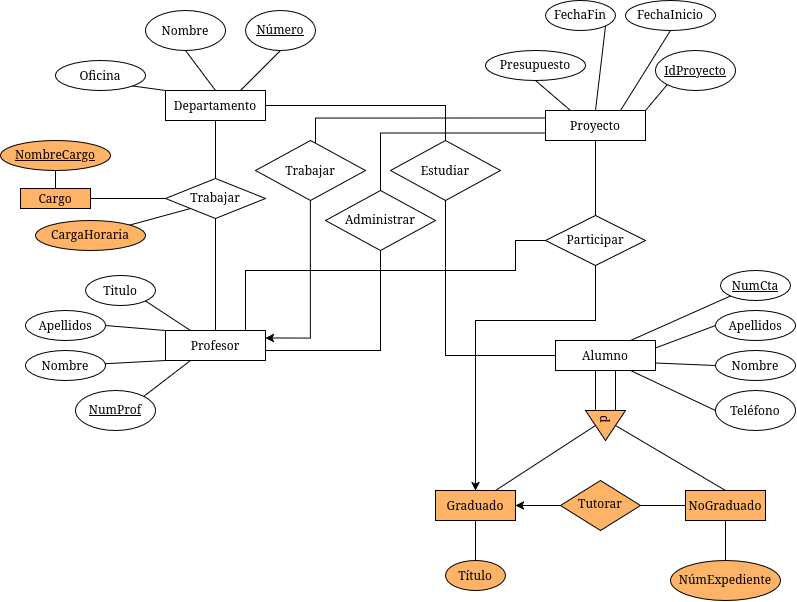

The diagram above was exported from draw.io. Its source (the exported page's mxGraphModel, read from the mxfile embedded in the PNG):
<mxGraphModel dx="918" dy="572" grid="1" gridSize="10" guides="1" tooltips="1" connect="1" arrows="1" fold="1" page="1" pageScale="1" pageWidth="850" pageHeight="1100" math="0" shadow="0">
  <root>
    <mxCell id="0" />
    <mxCell id="1" parent="0" />
    <mxCell id="PRJRamQgsi9zCj4S84YG-1" parent="1" style="rounded=0;whiteSpace=wrap;html=1;" value="Departamento" vertex="1">
      <mxGeometry height="30" width="100" x="210" y="130" as="geometry" />
    </mxCell>
    <mxCell id="PRJRamQgsi9zCj4S84YG-2" parent="1" style="ellipse;whiteSpace=wrap;html=1;shapeInside=1;" value="&lt;u&gt;Número&lt;/u&gt;" vertex="1">
      <mxGeometry height="40" width="70" x="290" y="50" as="geometry" />
    </mxCell>
    <mxCell id="PRJRamQgsi9zCj4S84YG-3" edge="1" parent="1" source="PRJRamQgsi9zCj4S84YG-1" style="endArrow=none;html=1;rounded=0;entryX=0.5;entryY=1;entryDx=0;entryDy=0;exitX=0.75;exitY=0;exitDx=0;exitDy=0;" target="PRJRamQgsi9zCj4S84YG-2" value="">
      <mxGeometry height="50" relative="1" width="50" as="geometry">
        <mxPoint x="300.32" y="120" as="sourcePoint" />
        <mxPoint x="440" y="260" as="targetPoint" />
      </mxGeometry>
    </mxCell>
    <mxCell id="PRJRamQgsi9zCj4S84YG-4" parent="1" style="ellipse;whiteSpace=wrap;html=1;shapeInside=1;" value="Nombre&lt;div&gt;&lt;br/&gt;&lt;/div&gt;" vertex="1">
      <mxGeometry height="40" width="80" x="190" y="50" as="geometry" />
    </mxCell>
    <mxCell id="PRJRamQgsi9zCj4S84YG-5" edge="1" parent="1" source="PRJRamQgsi9zCj4S84YG-1" style="endArrow=none;html=1;rounded=0;exitX=0.5;exitY=0;exitDx=0;exitDy=0;entryX=0.5;entryY=1;entryDx=0;entryDy=0;" target="PRJRamQgsi9zCj4S84YG-4" value="">
      <mxGeometry height="50" relative="1" width="50" as="geometry">
        <mxPoint x="390" y="310" as="sourcePoint" />
        <mxPoint x="440" y="260" as="targetPoint" />
      </mxGeometry>
    </mxCell>
    <mxCell id="PRJRamQgsi9zCj4S84YG-6" parent="1" style="ellipse;whiteSpace=wrap;html=1;shapeInside=1;" value="Oficina" vertex="1">
      <mxGeometry height="30" width="90" x="100" y="100" as="geometry" />
    </mxCell>
    <mxCell id="PRJRamQgsi9zCj4S84YG-7" edge="1" parent="1" source="PRJRamQgsi9zCj4S84YG-1" style="endArrow=none;html=1;rounded=0;entryX=1;entryY=1;entryDx=0;entryDy=0;exitX=0;exitY=0;exitDx=0;exitDy=0;" target="PRJRamQgsi9zCj4S84YG-6" value="">
      <mxGeometry height="50" relative="1" width="50" as="geometry">
        <mxPoint x="390" y="310" as="sourcePoint" />
        <mxPoint x="440" y="260" as="targetPoint" />
      </mxGeometry>
    </mxCell>
    <mxCell id="PRJRamQgsi9zCj4S84YG-65" edge="1" parent="1" source="PRJRamQgsi9zCj4S84YG-8" style="edgeStyle=orthogonalEdgeStyle;rounded=0;orthogonalLoop=1;jettySize=auto;html=1;entryX=0.5;entryY=1;entryDx=0;entryDy=0;endArrow=none;endFill=0;" target="PRJRamQgsi9zCj4S84YG-62">
      <mxGeometry relative="1" as="geometry">
        <Array as="points">
          <mxPoint x="425" y="390" />
        </Array>
      </mxGeometry>
    </mxCell>
    <mxCell id="T2B5gQyW4_qpr98a0c0b-30" edge="1" parent="1" source="PRJRamQgsi9zCj4S84YG-8" style="edgeStyle=orthogonalEdgeStyle;rounded=0;orthogonalLoop=1;jettySize=auto;html=1;entryX=0;entryY=0.5;entryDx=0;entryDy=0;endArrow=none;endFill=0;" target="PRJRamQgsi9zCj4S84YG-70">
      <mxGeometry relative="1" as="geometry">
        <Array as="points">
          <mxPoint x="290.04" y="310.04" />
          <mxPoint x="560.04" y="310.04" />
          <mxPoint x="560.04" y="280.04" />
        </Array>
      </mxGeometry>
    </mxCell>
    <mxCell id="PRJRamQgsi9zCj4S84YG-8" parent="1" style="rounded=0;whiteSpace=wrap;html=1;" value="Profesor" vertex="1">
      <mxGeometry height="30" width="100" x="210" y="370" as="geometry" />
    </mxCell>
    <mxCell id="PRJRamQgsi9zCj4S84YG-9" parent="1" style="ellipse;whiteSpace=wrap;html=1;shapeInside=1;" value="&lt;u&gt;NumProf&lt;/u&gt;" vertex="1">
      <mxGeometry height="40" width="80" x="120" y="430" as="geometry" />
    </mxCell>
    <mxCell id="PRJRamQgsi9zCj4S84YG-10" edge="1" parent="1" source="PRJRamQgsi9zCj4S84YG-8" style="endArrow=none;html=1;rounded=0;exitX=0.25;exitY=1;exitDx=0;exitDy=0;entryX=1;entryY=0;entryDx=0;entryDy=0;" target="PRJRamQgsi9zCj4S84YG-9" value="">
      <mxGeometry height="50" relative="1" width="50" as="geometry">
        <mxPoint x="390" y="310" as="sourcePoint" />
        <mxPoint x="440" y="260" as="targetPoint" />
      </mxGeometry>
    </mxCell>
    <mxCell id="PRJRamQgsi9zCj4S84YG-11" parent="1" style="ellipse;whiteSpace=wrap;html=1;shapeInside=1;" value="Nombre" vertex="1">
      <mxGeometry height="30" width="80" x="70" y="390" as="geometry" />
    </mxCell>
    <mxCell id="PRJRamQgsi9zCj4S84YG-12" edge="1" parent="1" source="PRJRamQgsi9zCj4S84YG-8" style="endArrow=none;html=1;rounded=0;exitX=0;exitY=1;exitDx=0;exitDy=0;" target="PRJRamQgsi9zCj4S84YG-11" value="">
      <mxGeometry height="50" relative="1" width="50" as="geometry">
        <mxPoint x="325" y="370" as="sourcePoint" />
        <mxPoint x="240" y="300" as="targetPoint" />
      </mxGeometry>
    </mxCell>
    <mxCell id="PRJRamQgsi9zCj4S84YG-13" parent="1" style="ellipse;whiteSpace=wrap;html=1;shapeInside=1;" value="Apellidos" vertex="1">
      <mxGeometry height="30" width="80" x="70" y="350" as="geometry" />
    </mxCell>
    <mxCell id="PRJRamQgsi9zCj4S84YG-14" edge="1" parent="1" source="PRJRamQgsi9zCj4S84YG-8" style="endArrow=none;html=1;rounded=0;entryX=1;entryY=0.5;entryDx=0;entryDy=0;exitX=0;exitY=0;exitDx=0;exitDy=0;" target="PRJRamQgsi9zCj4S84YG-13" value="">
      <mxGeometry height="50" relative="1" width="50" as="geometry">
        <mxPoint x="260" y="360" as="sourcePoint" />
        <mxPoint x="230" y="290" as="targetPoint" />
      </mxGeometry>
    </mxCell>
    <mxCell id="PRJRamQgsi9zCj4S84YG-15" parent="1" style="ellipse;whiteSpace=wrap;html=1;shapeInside=1;" value="Titulo" vertex="1">
      <mxGeometry height="30" width="70" x="130" y="315" as="geometry" />
    </mxCell>
    <mxCell id="PRJRamQgsi9zCj4S84YG-16" edge="1" parent="1" source="PRJRamQgsi9zCj4S84YG-8" style="endArrow=none;html=1;rounded=0;exitX=0.25;exitY=0;exitDx=0;exitDy=0;entryX=1;entryY=1;entryDx=0;entryDy=0;" target="PRJRamQgsi9zCj4S84YG-15" value="">
      <mxGeometry height="50" relative="1" width="50" as="geometry">
        <mxPoint x="100" y="410" as="sourcePoint" />
        <mxPoint x="210" y="340" as="targetPoint" />
      </mxGeometry>
    </mxCell>
    <mxCell id="PRJRamQgsi9zCj4S84YG-37" parent="1" style="rounded=0;whiteSpace=wrap;html=1;" value="Alumno" vertex="1">
      <mxGeometry height="30" width="100" x="600" y="380" as="geometry" />
    </mxCell>
    <mxCell id="PRJRamQgsi9zCj4S84YG-38" parent="1" style="ellipse;whiteSpace=wrap;html=1;shapeInside=1;" value="Teléfono" vertex="1">
      <mxGeometry height="40" width="80" x="760" y="430" as="geometry" />
    </mxCell>
    <mxCell id="PRJRamQgsi9zCj4S84YG-39" edge="1" parent="1" source="PRJRamQgsi9zCj4S84YG-37" style="endArrow=none;html=1;rounded=0;entryX=0;entryY=0.5;entryDx=0;entryDy=0;exitX=0.75;exitY=1;exitDx=0;exitDy=0;" target="PRJRamQgsi9zCj4S84YG-38" value="">
      <mxGeometry height="50" relative="1" width="50" as="geometry">
        <mxPoint x="680" y="420" as="sourcePoint" />
        <mxPoint x="830" y="250" as="targetPoint" />
      </mxGeometry>
    </mxCell>
    <mxCell id="PRJRamQgsi9zCj4S84YG-40" parent="1" style="ellipse;whiteSpace=wrap;html=1;shapeInside=1;" value="Nombre" vertex="1">
      <mxGeometry height="30" width="80" x="760" y="390" as="geometry" />
    </mxCell>
    <mxCell id="PRJRamQgsi9zCj4S84YG-41" edge="1" parent="1" source="PRJRamQgsi9zCj4S84YG-37" style="endArrow=none;html=1;rounded=0;entryX=0;entryY=0.5;entryDx=0;entryDy=0;exitX=1;exitY=0.75;exitDx=0;exitDy=0;" target="PRJRamQgsi9zCj4S84YG-40" value="">
      <mxGeometry height="50" relative="1" width="50" as="geometry">
        <mxPoint x="720" y="400" as="sourcePoint" />
        <mxPoint x="630" y="290" as="targetPoint" />
      </mxGeometry>
    </mxCell>
    <mxCell id="PRJRamQgsi9zCj4S84YG-42" parent="1" style="ellipse;whiteSpace=wrap;html=1;shapeInside=1;" value="Apellidos" vertex="1">
      <mxGeometry height="30" width="80" x="760" y="350" as="geometry" />
    </mxCell>
    <mxCell id="PRJRamQgsi9zCj4S84YG-43" edge="1" parent="1" source="PRJRamQgsi9zCj4S84YG-37" style="endArrow=none;html=1;rounded=0;entryX=0;entryY=0.5;entryDx=0;entryDy=0;exitX=1;exitY=0.25;exitDx=0;exitDy=0;" target="PRJRamQgsi9zCj4S84YG-42" value="">
      <mxGeometry height="50" relative="1" width="50" as="geometry">
        <mxPoint x="650" y="350" as="sourcePoint" />
        <mxPoint x="620" y="280" as="targetPoint" />
      </mxGeometry>
    </mxCell>
    <mxCell id="PRJRamQgsi9zCj4S84YG-44" parent="1" style="ellipse;whiteSpace=wrap;html=1;shapeInside=1;" value="&lt;u&gt;NumCta&lt;/u&gt;" vertex="1">
      <mxGeometry height="30" width="70" x="765" y="310" as="geometry" />
    </mxCell>
    <mxCell id="PRJRamQgsi9zCj4S84YG-45" edge="1" parent="1" source="PRJRamQgsi9zCj4S84YG-37" style="endArrow=none;html=1;rounded=0;exitX=0.75;exitY=0;exitDx=0;exitDy=0;entryX=0;entryY=1;entryDx=0;entryDy=0;" target="PRJRamQgsi9zCj4S84YG-44" value="">
      <mxGeometry height="50" relative="1" width="50" as="geometry">
        <mxPoint x="490" y="400" as="sourcePoint" />
        <mxPoint x="600" y="330" as="targetPoint" />
      </mxGeometry>
    </mxCell>
    <mxCell id="PRJRamQgsi9zCj4S84YG-46" parent="1" style="rounded=0;whiteSpace=wrap;html=1;" value="Proyecto" vertex="1">
      <mxGeometry height="30" width="100" x="590" y="150" as="geometry" />
    </mxCell>
    <mxCell id="PRJRamQgsi9zCj4S84YG-47" parent="1" style="ellipse;whiteSpace=wrap;html=1;shapeInside=1;" value="&lt;u&gt;IdProyecto&lt;/u&gt;" vertex="1">
      <mxGeometry height="40" width="80" x="700" y="90" as="geometry" />
    </mxCell>
    <mxCell id="PRJRamQgsi9zCj4S84YG-48" edge="1" parent="1" source="PRJRamQgsi9zCj4S84YG-46" style="endArrow=none;html=1;rounded=0;exitX=1;exitY=0;exitDx=0;exitDy=0;entryX=0;entryY=1;entryDx=0;entryDy=0;" target="PRJRamQgsi9zCj4S84YG-47" value="">
      <mxGeometry height="50" relative="1" width="50" as="geometry">
        <mxPoint x="770" y="80" as="sourcePoint" />
        <mxPoint x="820" y="30" as="targetPoint" />
      </mxGeometry>
    </mxCell>
    <mxCell id="PRJRamQgsi9zCj4S84YG-49" parent="1" style="ellipse;whiteSpace=wrap;html=1;shapeInside=1;" value="FechaInicio" vertex="1">
      <mxGeometry height="30" width="90" x="670" y="40" as="geometry" />
    </mxCell>
    <mxCell id="PRJRamQgsi9zCj4S84YG-50" edge="1" parent="1" source="PRJRamQgsi9zCj4S84YG-46" style="endArrow=none;html=1;rounded=0;entryX=0.5;entryY=1;entryDx=0;entryDy=0;exitX=0.75;exitY=0;exitDx=0;exitDy=0;" target="PRJRamQgsi9zCj4S84YG-49" value="">
      <mxGeometry height="50" relative="1" width="50" as="geometry">
        <mxPoint x="705" y="140" as="sourcePoint" />
        <mxPoint x="620" y="70" as="targetPoint" />
      </mxGeometry>
    </mxCell>
    <mxCell id="PRJRamQgsi9zCj4S84YG-51" parent="1" style="ellipse;whiteSpace=wrap;html=1;shapeInside=1;" value="Presupuesto" vertex="1">
      <mxGeometry height="30" width="100" x="530" y="90" as="geometry" />
    </mxCell>
    <mxCell id="PRJRamQgsi9zCj4S84YG-52" edge="1" parent="1" source="PRJRamQgsi9zCj4S84YG-46" style="endArrow=none;html=1;rounded=0;entryX=0.5;entryY=1;entryDx=0;entryDy=0;exitX=0.25;exitY=0;exitDx=0;exitDy=0;" target="PRJRamQgsi9zCj4S84YG-51" value="">
      <mxGeometry height="50" relative="1" width="50" as="geometry">
        <mxPoint x="640" y="130" as="sourcePoint" />
        <mxPoint x="610" y="60" as="targetPoint" />
      </mxGeometry>
    </mxCell>
    <mxCell id="PRJRamQgsi9zCj4S84YG-53" parent="1" style="ellipse;whiteSpace=wrap;html=1;shapeInside=1;" value="FechaFin&lt;div&gt;&lt;br/&gt;&lt;/div&gt;" vertex="1">
      <mxGeometry height="30" width="70" x="590" y="40" as="geometry" />
    </mxCell>
    <mxCell id="PRJRamQgsi9zCj4S84YG-54" edge="1" parent="1" source="PRJRamQgsi9zCj4S84YG-46" style="endArrow=none;html=1;rounded=0;entryX=1;entryY=1;entryDx=0;entryDy=0;exitX=0.5;exitY=0;exitDx=0;exitDy=0;" target="PRJRamQgsi9zCj4S84YG-53" value="">
      <mxGeometry height="50" relative="1" width="50" as="geometry">
        <mxPoint x="630" y="60" as="sourcePoint" />
        <mxPoint x="590" y="110" as="targetPoint" />
      </mxGeometry>
    </mxCell>
    <mxCell id="PRJRamQgsi9zCj4S84YG-56" edge="1" parent="1" source="PRJRamQgsi9zCj4S84YG-55" style="endArrow=none;html=1;rounded=0;entryX=0.5;entryY=1;entryDx=0;entryDy=0;exitX=0.5;exitY=0;exitDx=0;exitDy=0;" target="PRJRamQgsi9zCj4S84YG-1" value="">
      <mxGeometry height="50" relative="1" width="50" as="geometry">
        <mxPoint x="260" y="210" as="sourcePoint" />
        <mxPoint x="270" y="170" as="targetPoint" />
      </mxGeometry>
    </mxCell>
    <mxCell id="PRJRamQgsi9zCj4S84YG-57" edge="1" parent="1" source="PRJRamQgsi9zCj4S84YG-8" style="endArrow=none;html=1;rounded=0;exitX=0.5;exitY=0;exitDx=0;exitDy=0;entryX=0.5;entryY=1;entryDx=0;entryDy=0;" target="PRJRamQgsi9zCj4S84YG-55" value="">
      <mxGeometry height="50" relative="1" width="50" as="geometry">
        <mxPoint x="310" y="340" as="sourcePoint" />
        <mxPoint x="270" y="300" as="targetPoint" />
      </mxGeometry>
    </mxCell>
    <mxCell id="PRJRamQgsi9zCj4S84YG-55" parent="1" style="rhombus;whiteSpace=wrap;html=1;shapeInside=1;" value="Trabajar" vertex="1">
      <mxGeometry height="40" width="100" x="210" y="218" as="geometry" />
    </mxCell>
    <mxCell id="PRJRamQgsi9zCj4S84YG-58" parent="1" style="rhombus;whiteSpace=wrap;html=1;shapeInside=1;" value="Estudiar&lt;div&gt;&lt;br&gt;&lt;/div&gt;" vertex="1">
      <mxGeometry height="60" width="110" x="435" y="180" as="geometry" />
    </mxCell>
    <mxCell id="PRJRamQgsi9zCj4S84YG-59" edge="1" parent="1" source="PRJRamQgsi9zCj4S84YG-58" style="endArrow=none;html=1;rounded=0;entryX=1;entryY=0.5;entryDx=0;entryDy=0;exitX=0.5;exitY=0;exitDx=0;exitDy=0;" target="PRJRamQgsi9zCj4S84YG-1" value="">
      <mxGeometry height="50" relative="1" width="50" as="geometry">
        <Array as="points">
          <mxPoint x="490" y="145" />
        </Array>
        <mxPoint x="450" y="260" as="sourcePoint" />
        <mxPoint x="500" y="210" as="targetPoint" />
      </mxGeometry>
    </mxCell>
    <mxCell id="PRJRamQgsi9zCj4S84YG-60" edge="1" parent="1" source="PRJRamQgsi9zCj4S84YG-37" style="endArrow=none;html=1;rounded=0;entryX=0.5;entryY=1;entryDx=0;entryDy=0;exitX=0;exitY=0.5;exitDx=0;exitDy=0;" target="PRJRamQgsi9zCj4S84YG-58" value="">
      <mxGeometry height="50" relative="1" width="50" as="geometry">
        <Array as="points">
          <mxPoint x="490" y="395" />
        </Array>
        <mxPoint x="440" y="400" as="sourcePoint" />
        <mxPoint x="490" y="300" as="targetPoint" />
      </mxGeometry>
    </mxCell>
    <mxCell id="PRJRamQgsi9zCj4S84YG-61" edge="1" parent="1" source="PRJRamQgsi9zCj4S84YG-62" style="endArrow=none;html=1;rounded=0;exitX=0.5;exitY=0;exitDx=0;exitDy=0;entryX=0;entryY=0.75;entryDx=0;entryDy=0;" target="PRJRamQgsi9zCj4S84YG-46" value="">
      <mxGeometry height="50" relative="1" width="50" as="geometry">
        <Array as="points">
          <mxPoint x="425" y="172.5" />
        </Array>
        <mxPoint x="430" y="260" as="sourcePoint" />
        <mxPoint x="590" y="220" as="targetPoint" />
      </mxGeometry>
    </mxCell>
    <mxCell id="PRJRamQgsi9zCj4S84YG-62" parent="1" style="rhombus;whiteSpace=wrap;html=1;shapeInside=1;" value="Administrar&lt;div&gt;&lt;br&gt;&lt;/div&gt;" vertex="1">
      <mxGeometry height="60" width="110" x="370" y="230" as="geometry" />
    </mxCell>
    <mxCell id="PRJRamQgsi9zCj4S84YG-67" edge="1" parent="1" source="PRJRamQgsi9zCj4S84YG-66" style="edgeStyle=orthogonalEdgeStyle;rounded=0;orthogonalLoop=1;jettySize=auto;html=1;entryX=1;entryY=0.25;entryDx=0;entryDy=0;endArrow=classic;endFill=1;" target="PRJRamQgsi9zCj4S84YG-8">
      <mxGeometry relative="1" as="geometry" />
    </mxCell>
    <mxCell id="PRJRamQgsi9zCj4S84YG-68" edge="1" parent="1" source="PRJRamQgsi9zCj4S84YG-66" style="edgeStyle=orthogonalEdgeStyle;rounded=0;orthogonalLoop=1;jettySize=auto;html=1;entryX=0;entryY=0.25;entryDx=0;entryDy=0;endArrow=none;endFill=0;" target="PRJRamQgsi9zCj4S84YG-46">
      <mxGeometry relative="1" as="geometry">
        <Array as="points">
          <mxPoint x="360" y="157.51" />
        </Array>
      </mxGeometry>
    </mxCell>
    <mxCell id="PRJRamQgsi9zCj4S84YG-66" parent="1" style="rhombus;whiteSpace=wrap;html=1;shapeInside=1;" value="Trabajar" vertex="1">
      <mxGeometry height="60" width="110" x="300" y="180" as="geometry" />
    </mxCell>
    <mxCell id="PRJRamQgsi9zCj4S84YG-71" edge="1" parent="1" source="PRJRamQgsi9zCj4S84YG-70" style="edgeStyle=orthogonalEdgeStyle;rounded=0;orthogonalLoop=1;jettySize=auto;html=1;entryX=0.5;entryY=1;entryDx=0;entryDy=0;endArrow=none;endFill=0;" target="PRJRamQgsi9zCj4S84YG-46">
      <mxGeometry relative="1" as="geometry" />
    </mxCell>
    <mxCell id="PRJRamQgsi9zCj4S84YG-70" parent="1" style="rhombus;whiteSpace=wrap;html=1;shapeInside=1;fillColor=light-dark(#FFFFFF,#FF9933);" value="Participar" vertex="1">
      <mxGeometry height="50" width="100" x="590" y="255" as="geometry" />
    </mxCell>
    <mxCell id="PRJRamQgsi9zCj4S84YG-72" edge="1" parent="1" source="PRJRamQgsi9zCj4S84YG-70" style="edgeStyle=orthogonalEdgeStyle;rounded=0;orthogonalLoop=1;jettySize=auto;html=1;entryX=0.5;entryY=0;entryDx=0;entryDy=0;" target="T2B5gQyW4_qpr98a0c0b-8">
      <mxGeometry relative="1" as="geometry">
        <Array as="points">
          <mxPoint x="640" y="360" />
          <mxPoint x="520" y="360" />
        </Array>
      </mxGeometry>
    </mxCell>
    <mxCell id="T2B5gQyW4_qpr98a0c0b-6" edge="1" parent="1" source="T2B5gQyW4_qpr98a0c0b-4" style="edgeStyle=orthogonalEdgeStyle;rounded=0;orthogonalLoop=1;jettySize=auto;html=1;entryX=0.5;entryY=1;entryDx=0;entryDy=0;endArrow=none;endFill=0;exitX=0;exitY=0.5;exitDx=0;exitDy=0;" target="PRJRamQgsi9zCj4S84YG-37">
      <mxGeometry relative="1" as="geometry">
        <Array as="points">
          <mxPoint x="640" y="450.1" />
          <mxPoint x="640" y="410.1" />
        </Array>
      </mxGeometry>
    </mxCell>
    <mxCell id="T2B5gQyW4_qpr98a0c0b-7" edge="1" parent="1" source="T2B5gQyW4_qpr98a0c0b-4" style="edgeStyle=orthogonalEdgeStyle;rounded=0;orthogonalLoop=1;jettySize=auto;html=1;entryX=0.5;entryY=1;entryDx=0;entryDy=0;exitX=0;exitY=0.5;exitDx=0;exitDy=0;endArrow=none;endFill=0;" target="PRJRamQgsi9zCj4S84YG-37">
      <mxGeometry relative="1" as="geometry">
        <Array as="points">
          <mxPoint x="660.01" y="450.01" />
          <mxPoint x="660.01" y="410.01" />
        </Array>
      </mxGeometry>
    </mxCell>
    <mxCell id="T2B5gQyW4_qpr98a0c0b-4" parent="1" style="triangle;whiteSpace=wrap;html=1;shapeInside=1;rotation=90;fillColor=light-dark(#FFB366,#FF9933);" value="d" vertex="1">
      <mxGeometry height="40" width="30" x="635" y="445" as="geometry" />
    </mxCell>
    <mxCell id="T2B5gQyW4_qpr98a0c0b-8" parent="1" style="rounded=0;whiteSpace=wrap;html=1;fillColor=light-dark(#FFB366,#FF9933);" value="Graduado" vertex="1">
      <mxGeometry height="30" width="80" x="480" y="530" as="geometry" />
    </mxCell>
    <mxCell id="T2B5gQyW4_qpr98a0c0b-10" edge="1" parent="1" source="T2B5gQyW4_qpr98a0c0b-8" style="endArrow=none;html=1;rounded=0;entryX=0.5;entryY=1;entryDx=0;entryDy=0;exitX=0.75;exitY=0;exitDx=0;exitDy=0;" target="T2B5gQyW4_qpr98a0c0b-4" value="">
      <mxGeometry height="50" relative="1" width="50" as="geometry">
        <mxPoint x="590" y="530" as="sourcePoint" />
        <mxPoint x="640" y="480" as="targetPoint" />
      </mxGeometry>
    </mxCell>
    <mxCell id="T2B5gQyW4_qpr98a0c0b-12" parent="1" style="rounded=0;whiteSpace=wrap;html=1;fillColor=light-dark(#FFB366,#FF9933);" value="NoGraduado" vertex="1">
      <mxGeometry height="30" width="80" x="730" y="530" as="geometry" />
    </mxCell>
    <mxCell id="T2B5gQyW4_qpr98a0c0b-13" edge="1" parent="1" source="T2B5gQyW4_qpr98a0c0b-12" style="endArrow=none;html=1;rounded=0;entryX=0.5;entryY=0;entryDx=0;entryDy=0;exitX=0.5;exitY=0;exitDx=0;exitDy=0;" target="T2B5gQyW4_qpr98a0c0b-4" value="">
      <mxGeometry height="50" relative="1" width="50" as="geometry">
        <mxPoint x="590" y="555" as="sourcePoint" />
        <mxPoint x="710" y="490" as="targetPoint" />
      </mxGeometry>
    </mxCell>
    <mxCell id="T2B5gQyW4_qpr98a0c0b-15" parent="1" style="ellipse;whiteSpace=wrap;html=1;shapeInside=1;fillColor=light-dark(#FFB366,#FF9933);" value="Título" vertex="1">
      <mxGeometry height="30" width="60" x="490" y="600" as="geometry" />
    </mxCell>
    <mxCell id="T2B5gQyW4_qpr98a0c0b-17" edge="1" parent="1" source="T2B5gQyW4_qpr98a0c0b-15" style="endArrow=none;html=1;rounded=0;entryX=0.5;entryY=1;entryDx=0;entryDy=0;exitX=0.5;exitY=0;exitDx=0;exitDy=0;" target="T2B5gQyW4_qpr98a0c0b-8" value="">
      <mxGeometry height="50" relative="1" width="50" as="geometry">
        <mxPoint x="510" y="680" as="sourcePoint" />
        <mxPoint x="560" y="630" as="targetPoint" />
      </mxGeometry>
    </mxCell>
    <mxCell id="T2B5gQyW4_qpr98a0c0b-18" parent="1" style="ellipse;whiteSpace=wrap;html=1;shapeInside=1;fillColor=light-dark(#FFB366,#FF9933);" value="NúmExpediente" vertex="1">
      <mxGeometry height="40" width="110" x="715" y="600" as="geometry" />
    </mxCell>
    <mxCell id="T2B5gQyW4_qpr98a0c0b-19" edge="1" parent="1" source="T2B5gQyW4_qpr98a0c0b-18" style="endArrow=none;html=1;rounded=0;entryX=0.5;entryY=1;entryDx=0;entryDy=0;exitX=0.5;exitY=0;exitDx=0;exitDy=0;" target="T2B5gQyW4_qpr98a0c0b-12" value="">
      <mxGeometry height="50" relative="1" width="50" as="geometry">
        <mxPoint x="560" y="590" as="sourcePoint" />
        <mxPoint x="610" y="540" as="targetPoint" />
      </mxGeometry>
    </mxCell>
    <mxCell id="T2B5gQyW4_qpr98a0c0b-22" edge="1" parent="1" source="T2B5gQyW4_qpr98a0c0b-20" style="edgeStyle=orthogonalEdgeStyle;rounded=0;orthogonalLoop=1;jettySize=auto;html=1;entryX=0;entryY=0.5;entryDx=0;entryDy=0;endArrow=none;endFill=0;" target="T2B5gQyW4_qpr98a0c0b-12">
      <mxGeometry relative="1" as="geometry" />
    </mxCell>
    <mxCell id="T2B5gQyW4_qpr98a0c0b-23" edge="1" parent="1" source="T2B5gQyW4_qpr98a0c0b-20" style="edgeStyle=orthogonalEdgeStyle;rounded=0;orthogonalLoop=1;jettySize=auto;html=1;entryX=1;entryY=0.5;entryDx=0;entryDy=0;" target="T2B5gQyW4_qpr98a0c0b-8">
      <mxGeometry relative="1" as="geometry" />
    </mxCell>
    <mxCell id="T2B5gQyW4_qpr98a0c0b-20" parent="1" style="rhombus;whiteSpace=wrap;html=1;shapeInside=1;fillColor=light-dark(#FFB366,#FF9933);" value="Tutorar" vertex="1">
      <mxGeometry height="50" width="80" x="605" y="520" as="geometry" />
    </mxCell>
    <mxCell id="T2B5gQyW4_qpr98a0c0b-26" parent="1" style="ellipse;whiteSpace=wrap;html=1;shapeInside=1;fillColor=light-dark(#FFB366,#FF9933);" value="CargaHoraria" vertex="1">
      <mxGeometry height="30" width="110" x="80" y="260" as="geometry" />
    </mxCell>
    <mxCell id="T2B5gQyW4_qpr98a0c0b-27" edge="1" parent="1" source="T2B5gQyW4_qpr98a0c0b-26" style="endArrow=none;html=1;rounded=0;entryX=0;entryY=1;entryDx=0;entryDy=0;exitX=1;exitY=0;exitDx=0;exitDy=0;" target="PRJRamQgsi9zCj4S84YG-55" value="">
      <mxGeometry height="50" relative="1" width="50" as="geometry">
        <mxPoint x="100" y="270" as="sourcePoint" />
        <mxPoint x="210" y="300" as="targetPoint" />
      </mxGeometry>
    </mxCell>
    <mxCell id="T2B5gQyW4_qpr98a0c0b-28" edge="1" parent="1" source="PRJRamQgsi9zCj4S84YG-55" style="endArrow=none;html=1;rounded=0;exitX=0;exitY=0.5;exitDx=0;exitDy=0;entryX=1;entryY=0.5;entryDx=0;entryDy=0;" target="T2B5gQyW4_qpr98a0c0b-32" value="">
      <mxGeometry height="50" relative="1" width="50" as="geometry">
        <mxPoint x="240" y="272" as="sourcePoint" />
        <mxPoint x="160" y="260" as="targetPoint" />
      </mxGeometry>
    </mxCell>
    <mxCell id="T2B5gQyW4_qpr98a0c0b-32" parent="1" style="rounded=0;whiteSpace=wrap;html=1;fillColor=light-dark(#FFB366,#FF9933);" value="Cargo" vertex="1">
      <mxGeometry height="20" width="70" x="65" y="228" as="geometry" />
    </mxCell>
    <mxCell id="gqXttcTVAeYZtcuYaVMy-1" parent="1" style="ellipse;whiteSpace=wrap;html=1;shapeInside=1;fillColor=light-dark(#FFB366,#FF9933);" value="&lt;u&gt;NombreCargo&lt;/u&gt;" vertex="1">
      <mxGeometry height="30" width="110" x="45" y="180" as="geometry" />
    </mxCell>
    <mxCell id="gqXttcTVAeYZtcuYaVMy-2" edge="1" parent="1" source="T2B5gQyW4_qpr98a0c0b-32" style="endArrow=none;html=1;rounded=0;exitX=0.5;exitY=0;exitDx=0;exitDy=0;entryX=0.5;entryY=1;entryDx=0;entryDy=0;" target="gqXttcTVAeYZtcuYaVMy-1" value="">
      <mxGeometry height="50" relative="1" width="50" as="geometry">
        <mxPoint x="160" y="240" as="sourcePoint" />
        <mxPoint x="210" y="190" as="targetPoint" />
      </mxGeometry>
    </mxCell>
  </root>
</mxGraphModel>